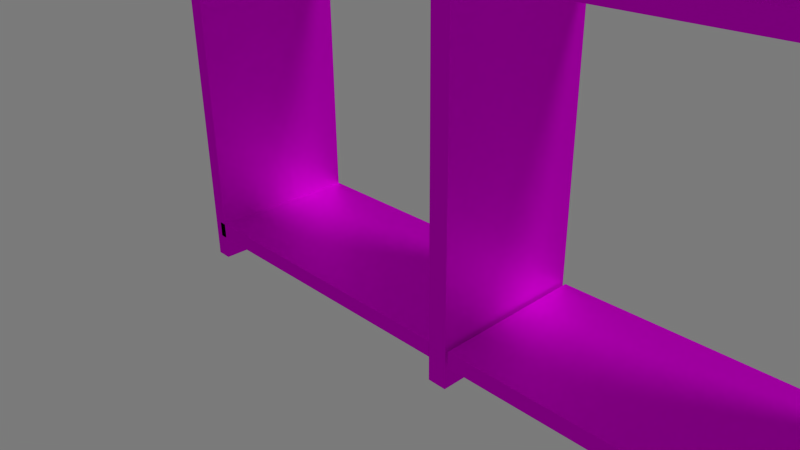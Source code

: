 # Source: cabinet1.blend  (saved by Blender 2.75.0; exported with 4.5.12 LTS)
import bpy
from mathutils import Matrix  # noqa: F401  (used for matrix-valued properties, if any)

bpy.ops.wm.read_factory_settings(use_empty=True)
scene = bpy.context.scene
scene.name = 'Scene'

# ---- collections
col_collection_1 = bpy.data.collections.new('Collection 1'); scene.collection.children.link(col_collection_1)

# ---- images (referenced by path relative to the original .blend; pixels are not part of the script)
import os
ASSET_DIR = os.environ.get("B2B_ASSET_DIR", "")  # directory of the original .blend (textures are referenced by path, not embedded)
HERE = os.path.dirname(os.path.abspath(__file__))  # packed textures are extracted next to this script under _unpacked/

def load_image(name, relpath, width, height, colorspace="sRGB"):
    """Load a texture the original file referenced (path relative to the .blend, or extracted next to this script)."""
    p = next((c for c in (os.path.join(HERE, relpath), os.path.join(ASSET_DIR, relpath)) if relpath and os.path.exists(c)), "")
    if p:
        img = bpy.data.images.load(p, check_existing=True)
        img.name = name
    else:  # same state as the original file: an image datablock whose file is absent (Cycles renders it pink)
        img = bpy.data.images.new(name, width, height)
        img.source = "FILE"
        img.filepath = "//" + (relpath or name)
    img.colorspace_settings.name = colorspace
    return img
img_shelf_texture_jpg_001 = load_image('shelf_texture.jpg.001', 'shelf_texture.jpg', 1024, 1024, 'sRGB')

# ---- materials (node trees are filled in below, after node groups)
mat_wood_text = bpy.data.materials.new('Wood_text')
mat_wood_text.alpha_threshold = 0.0
mat_wood_text.roughness = 0.5

# ---- material node trees
mat_wood_text.use_nodes = True; mat_wood_text.node_tree.nodes.clear()
_N = mat_wood_text.node_tree.nodes; _L = mat_wood_text.node_tree.links
n0 = _N.new('ShaderNodeBsdfDiffuse'); n0.name = 'Diffuse BSDF'; n0.location = (76, 359)
n1 = _N.new('ShaderNodeOutputMaterial'); n1.name = 'Material Output'; n1.location = (573, 307)
n2 = _N.new('ShaderNodeMixShader'); n2.name = 'Mix Shader'; n2.location = (345, 332)
n3 = _N.new('ShaderNodeBsdfAnisotropic'); n3.name = 'Glossy BSDF'; n3.location = (107, 157)
n3.distribution = 'GGX'
n3.inputs[1].default_value = 0.4472
n4 = _N.new('ShaderNodeTexImage'); n4.name = 'Image Texture'; n4.location = (-241, 352)
n4.width = 140
n4.image = img_shelf_texture_jpg_001
_L.new(n0.outputs[0], n2.inputs[1])
_L.new(n4.outputs[0], n0.inputs[0])
_L.new(n2.outputs[0], n1.inputs[0])
_L.new(n4.outputs[0], n3.inputs[0])
_L.new(n3.outputs[0], n2.inputs[2])
n1.is_active_output = True

# ---- world
world_world = bpy.data.worlds.new('World'); scene.world = world_world
world_world.use_nodes = True; world_world.node_tree.nodes.clear()
_N = world_world.node_tree.nodes; _L = world_world.node_tree.links
n0 = _N.new('ShaderNodeOutputWorld'); n0.name = 'World Output'; n0.location = (300, 300)
n1 = _N.new('ShaderNodeBackground'); n1.name = 'Background'; n1.location = (10, 300)
n1.inputs[0].default_value = (0.196, 0.196, 0.196, 1.0)
_L.new(n1.outputs[0], n0.inputs[0])
n0.is_active_output = True
world_world.color = (0.05088, 0.05088, 0.05088)
world_world.use_sun_shadow = False
world_world.sun_shadow_jitter_overblur = 0.0
world_world.cycles.sampling_method = 'MANUAL'
world_world.cycles.sample_map_resolution = 256

# ---- cameras
cam_camera = bpy.data.cameras.new('Camera')
cam_camera.clip_end = 100.0
cam_camera.lens = 35.0
cam_camera.sensor_width = 32.0
cam_camera.sensor_height = 18.0
cam_camera.ortho_scale = 7.314
cam_camera.dof.focus_distance = 0.0

# ---- lights
light_lamp = bpy.data.lights.new('Lamp', 'SUN')
light_lamp.transmission_factor = 0.0
light_lamp.cutoff_distance = 30.0
light_lamp.angle = 0.1993
light_lamp.energy = 1.0
light_lamp.shadow_buffer_clip_start = 1.001
light_lamp.shadow_soft_size = 0.1
light_lamp.shadow_cascade_max_distance = 1000.0
light_lamp.cycles.use_multiple_importance_sampling = False

# ---- meshes
me_cube_006 = bpy.data.meshes.new('Cube.006')
me_cube_006.from_pydata([(-1.0, -1.0, -1.0), (-1.0, -1.0, 1.0), (-1.0, 1.0, -1.0), (-1.0, 1.0, 1.0), (1.0, -1.0, -1.0), (1.0, -1.0, 1.0), (1.0, 1.0, -1.0), (1.0, 1.0, 1.0)], [], [(1, 3, 2, 0), (3, 7, 6, 2), (7, 5, 4, 6), (5, 1, 0, 4), (0, 2, 6, 4), (5, 7, 3, 1)])
_uv = me_cube_006.uv_layers.new(name='UVMap')
_uv.uv.foreach_set('vector', [0.2222, 0.3333, 0.2222, 3.974e-08, 0.4444, 0.0, 0.4444, 0.3333, 2.649e-08, 0.6667, 0.0, 0.3333, 0.2222, 0.3333, 0.2222, 0.6667, 8.61e-08, 0.3333, 0.0, 8.941e-08, 0.2222, 0.0, 0.2222, 0.3333, 0.2222, 0.3333, 0.4444, 0.3333, 0.4444, 0.6667, 0.2222, 0.6667, 0.6667, 0.0, 0.6667, 0.3333, 0.4444, 0.3333, 0.4444, 2.98e-08, 0.0, 0.6667, 0.2222, 0.6667, 0.2222, 1.0, 3.311e-08, 1.0])
me_cube_006.materials.append(mat_wood_text)
me_cube_006.use_remesh_preserve_volume = False
me_cube_006.use_remesh_preserve_attributes = False
me_cube_006.use_mirror_vertex_groups = False
me_cube_006.update()
me_cube_003 = bpy.data.meshes.new('Cube.003')
me_cube_003.from_pydata([(-1.0, -1.0, -1.0), (-1.0, -1.0, 1.0), (-1.0, 1.0, -1.0), (-1.0, 1.0, 1.0), (1.0, -1.0, -1.0), (1.0, -1.0, 1.0), (1.0, 1.0, -1.0), (1.0, 1.0, 1.0), (1.14, -1.0, -1.0), (1.14, -1.0, 1.0), (1.14, 1.0, -1.0), (1.14, 1.0, 1.0), (3.14, -1.0, -1.0), (3.14, -1.0, 1.0), (3.14, 1.0, -1.0), (3.14, 1.0, 1.0), (3.28, -1.0, -1.0), (3.28, -1.0, 1.0), (3.28, 1.0, -1.0), (3.28, 1.0, 1.0), (5.28, -1.0, -1.0), (5.28, -1.0, 1.0), (5.28, 1.0, -1.0), (5.28, 1.0, 1.0)], [], [(1, 3, 2, 0), (3, 7, 6, 2), (7, 5, 4, 6), (5, 1, 0, 4), (0, 2, 6, 4), (5, 7, 3, 1), (9, 11, 10, 8), (11, 15, 14, 10), (15, 13, 12, 14), (13, 9, 8, 12), (8, 10, 14, 12), (13, 15, 11, 9), (17, 19, 18, 16), (19, 23, 22, 18), (23, 21, 20, 22), (21, 17, 16, 20), (16, 18, 22, 20), (21, 23, 19, 17)])
_uv = me_cube_003.uv_layers.new(name='UVMap')
_uv.uv.foreach_set('vector', [1.589e-08, 0.6, 0.0, 0.4, 0.1333, 0.4, 0.1333, 0.6, 1.589e-08, 0.4, 0.0, 0.2, 0.1333, 0.2, 0.1333, 0.4, 5.166e-08, 0.2, 0.0, 5.364e-08, 0.1333, 0.0, 0.1333, 0.2, 0.2667, 2.384e-08, 0.4, 0.0, 0.4, 0.2, 0.2667, 0.2, 0.1333, 0.8, 0.1333, 1.0, 7.947e-09, 1.0, 0.0, 0.8, 0.4, 2.98e-08, 0.5333, 0.0, 0.5333, 0.2, 0.4, 0.2, 0.1333, 0.6, 0.1333, 0.4, 0.2667, 0.4, 0.2667, 0.6, 0.2667, 0.2, 0.2667, 0.4, 0.1333, 0.4, 0.1333, 0.2, 0.4, 0.4, 0.4, 0.2, 0.5333, 0.2, 0.5333, 0.4, 0.2667, 0.2, 0.4, 0.2, 0.4, 0.4, 0.2667, 0.4, 0.4, 0.8, 0.2667, 0.8, 0.2667, 0.6, 0.4, 0.6, 0.4, 0.6, 0.5333, 0.6, 0.5333, 0.8, 0.4, 0.8, 0.1333, 0.2, 0.1333, 2.384e-08, 0.2667, 0.0, 0.2667, 0.2, 0.1333, 0.6, 0.1333, 0.8, 0.0, 0.8, 0.0, 0.6, 0.5333, 0.2, 0.5333, 0.0, 0.6667, 0.0, 0.6667, 0.2, 0.2667, 0.4, 0.4, 0.4, 0.4, 0.6, 0.2667, 0.6, 0.5333, 0.6, 0.4, 0.6, 0.4, 0.4, 0.5333, 0.4, 0.1333, 0.6, 0.2667, 0.6, 0.2667, 0.8, 0.1333, 0.8])
me_cube_003.materials.append(mat_wood_text)
me_cube_003.use_remesh_preserve_volume = False
me_cube_003.use_remesh_preserve_attributes = False
me_cube_003.use_mirror_vertex_groups = False
me_cube_003.update()
me_cube_004 = bpy.data.meshes.new('Cube.004')
me_cube_004.from_pydata([(-1.0, -1.0, -1.0), (-1.0, -1.0, 1.0), (-1.0, 1.0, -1.0), (-1.0, 1.0, 1.0), (1.0, -1.0, -1.0), (1.0, -1.0, 1.0), (1.0, 1.0, -1.0), (1.0, 1.0, 1.0), (1.14, -1.0, -1.0), (1.14, -1.0, 1.0), (1.14, 1.0, -1.0), (1.14, 1.0, 1.0), (3.14, -1.0, -1.0), (3.14, -1.0, 1.0), (3.14, 1.0, -1.0), (3.14, 1.0, 1.0), (3.28, -1.0, -1.0), (3.28, -1.0, 1.0), (3.28, 1.0, -1.0), (3.28, 1.0, 1.0), (5.28, -1.0, -1.0), (5.28, -1.0, 1.0), (5.28, 1.0, -1.0), (5.28, 1.0, 1.0)], [], [(1, 3, 2, 0), (3, 7, 6, 2), (7, 5, 4, 6), (5, 1, 0, 4), (0, 2, 6, 4), (5, 7, 3, 1), (9, 11, 10, 8), (11, 15, 14, 10), (15, 13, 12, 14), (13, 9, 8, 12), (8, 10, 14, 12), (13, 15, 11, 9), (17, 19, 18, 16), (19, 23, 22, 18), (23, 21, 20, 22), (21, 17, 16, 20), (16, 18, 22, 20), (21, 23, 19, 17)])
_uv = me_cube_004.uv_layers.new(name='UVMap')
_uv.uv.foreach_set('vector', [1.589e-08, 0.6, 0.0, 0.4, 0.1333, 0.4, 0.1333, 0.6, 1.589e-08, 0.4, 0.0, 0.2, 0.1333, 0.2, 0.1333, 0.4, 5.166e-08, 0.2, 0.0, 5.364e-08, 0.1333, 0.0, 0.1333, 0.2, 0.2667, 2.384e-08, 0.4, 0.0, 0.4, 0.2, 0.2667, 0.2, 0.1333, 0.8, 0.1333, 1.0, 7.947e-09, 1.0, 0.0, 0.8, 0.4, 2.98e-08, 0.5333, 0.0, 0.5333, 0.2, 0.4, 0.2, 0.1333, 0.6, 0.1333, 0.4, 0.2667, 0.4, 0.2667, 0.6, 0.2667, 0.2, 0.2667, 0.4, 0.1333, 0.4, 0.1333, 0.2, 0.4, 0.4, 0.4, 0.2, 0.5333, 0.2, 0.5333, 0.4, 0.2667, 0.2, 0.4, 0.2, 0.4, 0.4, 0.2667, 0.4, 0.4, 0.8, 0.2667, 0.8, 0.2667, 0.6, 0.4, 0.6, 0.4, 0.6, 0.5333, 0.6, 0.5333, 0.8, 0.4, 0.8, 0.1333, 0.2, 0.1333, 2.384e-08, 0.2667, 0.0, 0.2667, 0.2, 0.1333, 0.6, 0.1333, 0.8, 0.0, 0.8, 0.0, 0.6, 0.5333, 0.2, 0.5333, 0.0, 0.6667, 0.0, 0.6667, 0.2, 0.2667, 0.4, 0.4, 0.4, 0.4, 0.6, 0.2667, 0.6, 0.5333, 0.6, 0.4, 0.6, 0.4, 0.4, 0.5333, 0.4, 0.1333, 0.6, 0.2667, 0.6, 0.2667, 0.8, 0.1333, 0.8])
me_cube_004.materials.append(mat_wood_text)
me_cube_004.use_remesh_preserve_volume = False
me_cube_004.use_remesh_preserve_attributes = False
me_cube_004.use_mirror_vertex_groups = False
me_cube_004.update()
me_cube_005 = bpy.data.meshes.new('Cube.005')
me_cube_005.from_pydata([(-1.0, -1.0, -1.0), (-1.0, -1.0, 1.0), (-1.0, 1.0, -1.0), (-1.0, 1.0, 1.0), (1.0, -1.0, -1.0), (1.0, -1.0, 1.0), (1.0, 1.0, -1.0), (1.0, 1.0, 1.0), (1.14, -1.0, -1.0), (1.14, -1.0, 1.0), (1.14, 1.0, -1.0), (1.14, 1.0, 1.0), (3.14, -1.0, -1.0), (3.14, -1.0, 1.0), (3.14, 1.0, -1.0), (3.14, 1.0, 1.0), (3.28, -1.0, -1.0), (3.28, -1.0, 1.0), (3.28, 1.0, -1.0), (3.28, 1.0, 1.0), (5.28, -1.0, -1.0), (5.28, -1.0, 1.0), (5.28, 1.0, -1.0), (5.28, 1.0, 1.0)], [], [(1, 3, 2, 0), (3, 7, 6, 2), (7, 5, 4, 6), (5, 1, 0, 4), (0, 2, 6, 4), (5, 7, 3, 1), (9, 11, 10, 8), (11, 15, 14, 10), (15, 13, 12, 14), (13, 9, 8, 12), (8, 10, 14, 12), (13, 15, 11, 9), (17, 19, 18, 16), (19, 23, 22, 18), (23, 21, 20, 22), (21, 17, 16, 20), (16, 18, 22, 20), (21, 23, 19, 17)])
_uv = me_cube_005.uv_layers.new(name='UVMap')
_uv.uv.foreach_set('vector', [1.589e-08, 0.6, 0.0, 0.4, 0.1333, 0.4, 0.1333, 0.6, 1.589e-08, 0.4, 0.0, 0.2, 0.1333, 0.2, 0.1333, 0.4, 5.166e-08, 0.2, 0.0, 5.364e-08, 0.1333, 0.0, 0.1333, 0.2, 0.2667, 2.384e-08, 0.4, 0.0, 0.4, 0.2, 0.2667, 0.2, 0.1333, 0.8, 0.1333, 1.0, 7.947e-09, 1.0, 0.0, 0.8, 0.4, 2.98e-08, 0.5333, 0.0, 0.5333, 0.2, 0.4, 0.2, 0.1333, 0.6, 0.1333, 0.4, 0.2667, 0.4, 0.2667, 0.6, 0.2667, 0.2, 0.2667, 0.4, 0.1333, 0.4, 0.1333, 0.2, 0.4, 0.4, 0.4, 0.2, 0.5333, 0.2, 0.5333, 0.4, 0.2667, 0.2, 0.4, 0.2, 0.4, 0.4, 0.2667, 0.4, 0.4, 0.8, 0.2667, 0.8, 0.2667, 0.6, 0.4, 0.6, 0.4, 0.6, 0.5333, 0.6, 0.5333, 0.8, 0.4, 0.8, 0.1333, 0.2, 0.1333, 2.384e-08, 0.2667, 0.0, 0.2667, 0.2, 0.1333, 0.6, 0.1333, 0.8, 0.0, 0.8, 0.0, 0.6, 0.5333, 0.2, 0.5333, 0.0, 0.6667, 0.0, 0.6667, 0.2, 0.2667, 0.4, 0.4, 0.4, 0.4, 0.6, 0.2667, 0.6, 0.5333, 0.6, 0.4, 0.6, 0.4, 0.4, 0.5333, 0.4, 0.1333, 0.6, 0.2667, 0.6, 0.2667, 0.8, 0.1333, 0.8])
me_cube_005.materials.append(mat_wood_text)
me_cube_005.use_remesh_preserve_volume = False
me_cube_005.use_remesh_preserve_attributes = False
me_cube_005.use_mirror_vertex_groups = False
me_cube_005.update()
me_cube_007 = bpy.data.meshes.new('Cube.007')
me_cube_007.from_pydata([(-1.0, -1.0, -1.0), (-1.0, -1.0, 1.0), (-1.0, 1.0, -1.0), (-1.0, 1.0, 1.0), (1.0, -1.0, -1.0), (1.0, -1.0, 1.0), (1.0, 1.0, -1.0), (1.0, 1.0, 1.0)], [], [(1, 3, 2, 0), (3, 7, 6, 2), (7, 5, 4, 6), (5, 1, 0, 4), (0, 2, 6, 4), (5, 7, 3, 1)])
_uv = me_cube_007.uv_layers.new(name='UVMap')
_uv.uv.foreach_set('vector', [0.2222, 0.3333, 0.2222, 3.974e-08, 0.4444, 0.0, 0.4444, 0.3333, 2.649e-08, 0.6667, 0.0, 0.3333, 0.2222, 0.3333, 0.2222, 0.6667, 8.61e-08, 0.3333, 0.0, 8.941e-08, 0.2222, 0.0, 0.2222, 0.3333, 0.2222, 0.3333, 0.4444, 0.3333, 0.4444, 0.6667, 0.2222, 0.6667, 0.6667, 0.0, 0.6667, 0.3333, 0.4444, 0.3333, 0.4444, 2.98e-08, 0.0, 0.6667, 0.2222, 0.6667, 0.2222, 1.0, 3.311e-08, 1.0])
me_cube_007.materials.append(mat_wood_text)
me_cube_007.use_remesh_preserve_volume = False
me_cube_007.use_remesh_preserve_attributes = False
me_cube_007.use_mirror_vertex_groups = False
me_cube_007.update()
me_cube_008 = bpy.data.meshes.new('Cube.008')
me_cube_008.from_pydata([(-1.0, -1.0, -1.0), (-1.0, -1.0, 1.0), (-1.0, 1.0, -1.0), (-1.0, 1.0, 1.0), (1.0, -1.0, -1.0), (1.0, -1.0, 1.0), (1.0, 1.0, -1.0), (1.0, 1.0, 1.0)], [], [(1, 3, 2, 0), (3, 7, 6, 2), (7, 5, 4, 6), (5, 1, 0, 4), (0, 2, 6, 4), (5, 7, 3, 1)])
_uv = me_cube_008.uv_layers.new(name='UVMap')
_uv.uv.foreach_set('vector', [0.2222, 0.3333, 0.2222, 3.974e-08, 0.4444, 0.0, 0.4444, 0.3333, 2.649e-08, 0.6667, 0.0, 0.3333, 0.2222, 0.3333, 0.2222, 0.6667, 8.61e-08, 0.3333, 0.0, 8.941e-08, 0.2222, 0.0, 0.2222, 0.3333, 0.2222, 0.3333, 0.4444, 0.3333, 0.4444, 0.6667, 0.2222, 0.6667, 0.6667, 0.0, 0.6667, 0.3333, 0.4444, 0.3333, 0.4444, 2.98e-08, 0.0, 0.6667, 0.2222, 0.6667, 0.2222, 1.0, 3.311e-08, 1.0])
me_cube_008.materials.append(mat_wood_text)
me_cube_008.use_remesh_preserve_volume = False
me_cube_008.use_remesh_preserve_attributes = False
me_cube_008.use_mirror_vertex_groups = False
me_cube_008.update()
me_cube_009 = bpy.data.meshes.new('Cube.009')
me_cube_009.from_pydata([(-1.0, -1.0, -1.0), (-1.0, -1.0, 1.0), (-1.0, 1.0, -1.0), (-1.0, 1.0, 1.0), (1.0, -1.0, -1.0), (1.0, -1.0, 1.0), (1.0, 1.0, -1.0), (1.0, 1.0, 1.0)], [], [(1, 3, 2, 0), (3, 7, 6, 2), (7, 5, 4, 6), (5, 1, 0, 4), (0, 2, 6, 4), (5, 7, 3, 1)])
_uv = me_cube_009.uv_layers.new(name='UVMap')
_uv.uv.foreach_set('vector', [0.2222, 0.3333, 0.2222, 3.974e-08, 0.4444, 0.0, 0.4444, 0.3333, 2.649e-08, 0.6667, 0.0, 0.3333, 0.2222, 0.3333, 0.2222, 0.6667, 8.61e-08, 0.3333, 0.0, 8.941e-08, 0.2222, 0.0, 0.2222, 0.3333, 0.2222, 0.3333, 0.4444, 0.3333, 0.4444, 0.6667, 0.2222, 0.6667, 0.6667, 0.0, 0.6667, 0.3333, 0.4444, 0.3333, 0.4444, 2.98e-08, 0.0, 0.6667, 0.2222, 0.6667, 0.2222, 1.0, 3.311e-08, 1.0])
me_cube_009.materials.append(mat_wood_text)
me_cube_009.use_remesh_preserve_volume = False
me_cube_009.use_remesh_preserve_attributes = False
me_cube_009.use_mirror_vertex_groups = False
me_cube_009.update()

# ---- objects
ob_cube_003 = bpy.data.objects.new('Cube.003', me_cube_006)
ob_cube = bpy.data.objects.new('Cube', me_cube_003)
ob_lamp = bpy.data.objects.new('Lamp', light_lamp)
ob_camera = bpy.data.objects.new('Camera', cam_camera)
ob_cube_001 = bpy.data.objects.new('Cube.001', me_cube_004)
ob_cube_002 = bpy.data.objects.new('Cube.002', me_cube_005)
ob_cube_004 = bpy.data.objects.new('Cube.004', me_cube_007)
ob_cube_005 = bpy.data.objects.new('Cube.005', me_cube_008)
ob_cube_006 = bpy.data.objects.new('Cube.006', me_cube_009)

# ---- transforms, parenting, visibility, modifiers, constraints
ob_cube_003.location = (-2.0, 0.0, 4.0)
ob_cube_003.scale = (0.1, 1.0, 4.4)
ob_cube_003.lineart.crease_threshold = 0.0
ob_cube.location = (0.0, 0.0, 0.0)
ob_cube.scale = (2.0, 1.0, 0.1)
ob_cube.lineart.crease_threshold = 0.0
ob_lamp.location = (4.076, -8.616, 11.16)
ob_lamp.rotation_euler = (0.6503, 0.05522, 1.866)
ob_lamp.lock_rotations_4d = False
ob_lamp.empty_display_type = 'ARROWS'
ob_lamp.color = (0.0, 0.0, 0.0, 0.0)
ob_lamp.lineart.crease_threshold = 0.0
ob_camera.location = (7.481, -6.508, 5.344)
ob_camera.rotation_euler = (1.109, 0.01082, 0.8149)
ob_camera.lock_rotations_4d = False
ob_camera.empty_display_type = 'ARROWS'
ob_camera.color = (0.0, 0.0, 0.0, 0.0)
ob_camera.display_type = 'WIRE'
ob_camera.lineart.crease_threshold = 0.0
ob_cube_001.location = (0.0, 0.0, 4.0)
ob_cube_001.scale = (2.0, 1.0, 0.1)
ob_cube_001.lineart.crease_threshold = 0.0
ob_cube_002.location = (0.0, 0.0, 8.0)
ob_cube_002.scale = (2.0, 1.0, 0.1)
ob_cube_002.lineart.crease_threshold = 0.0
ob_cube_004.location = (2.123, 0.0, 4.0)
ob_cube_004.scale = (0.12, 1.0, 4.4)
ob_cube_004.lineart.crease_threshold = 0.0
ob_cube_005.location = (6.412, 0.0, 4.0)
ob_cube_005.scale = (0.12, 1.0, 4.4)
ob_cube_005.lineart.crease_threshold = 0.0
ob_cube_006.location = (10.7, 0.0, 4.0)
ob_cube_006.scale = (0.1, 1.0, 4.4)
ob_cube_006.lineart.crease_threshold = 0.0

# ---- collection membership
col_collection_1.objects.link(ob_cube_003)
col_collection_1.objects.link(ob_cube)
col_collection_1.objects.link(ob_lamp)
col_collection_1.objects.link(ob_camera)
col_collection_1.objects.link(ob_cube_001)
col_collection_1.objects.link(ob_cube_002)
col_collection_1.objects.link(ob_cube_004)
col_collection_1.objects.link(ob_cube_005)
col_collection_1.objects.link(ob_cube_006)

# ---- scene / render settings (as saved in the file)
scene.camera = ob_camera
scene.frame_start = 1; scene.frame_end = 250; scene.frame_set(0)
scene.render.engine = 'CYCLES'
scene.render.resolution_percentage = 50
scene.render.dither_intensity = 0.0
scene.cycles.use_denoising = False
scene.cycles.samples = 10
scene.cycles.sampling_pattern = 'TABULATED_SOBOL'
scene.cycles.light_sampling_threshold = 0.0
scene.cycles.use_adaptive_sampling = False
scene.cycles.use_light_tree = False
scene.cycles.blur_glossy = 0.0
scene.cycles.pixel_filter_type = 'GAUSSIAN'
scene.cycles.sample_clamp_indirect = 0.0
scene.view_settings.view_transform = 'Standard'
bpy.context.view_layer.update()
